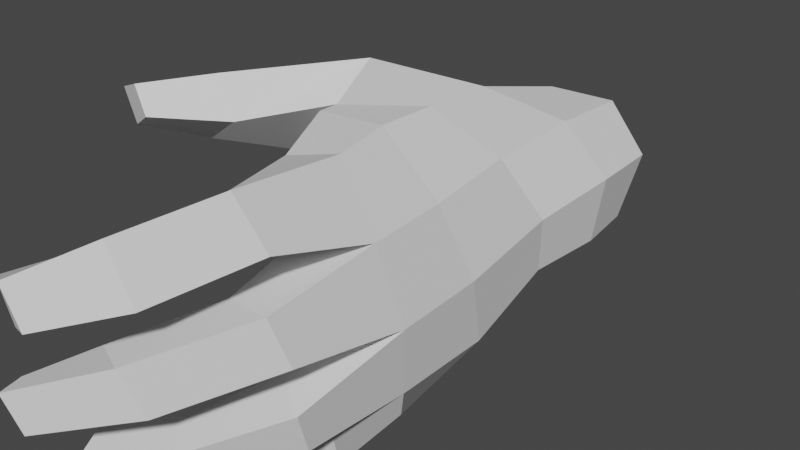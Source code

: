 # Source: left_hand.blend  (saved by Blender 2.90.8; exported with 4.5.12 LTS)
import bpy
from mathutils import Matrix  # noqa: F401  (used for matrix-valued properties, if any)

bpy.ops.wm.read_factory_settings(use_empty=True)
scene = bpy.context.scene
scene.name = 'Scene'

# ---- collections
col_collection = bpy.data.collections.new('Collection'); scene.collection.children.link(col_collection)

# ---- world
world_world = bpy.data.worlds.new('World'); scene.world = world_world
world_world.use_nodes = True; world_world.node_tree.nodes.clear()
_N = world_world.node_tree.nodes; _L = world_world.node_tree.links
n0 = _N.new('ShaderNodeOutputWorld'); n0.name = 'World Output'; n0.location = (300, 300)
n1 = _N.new('ShaderNodeBackground'); n1.name = 'Background'; n1.location = (10, 300)
n1.inputs[0].default_value = (0.05088, 0.05088, 0.05088, 1.0)
_L.new(n1.outputs[0], n0.inputs[0])
n0.is_active_output = True
world_world.color = (0.05088, 0.05088, 0.05088)
world_world.use_sun_shadow = False
world_world.sun_shadow_jitter_overblur = 0.0

# ---- meshes
me_lowman_shoes_003 = bpy.data.meshes.new('lowman_shoes.003')
me_lowman_shoes_003.from_pydata([(0.6456, 0.1582, 1.525), (0.738, 0.2314, 0.6613), (0.4191, 0.7725, 0.8757), (0.4128, 0.7694, 1.826), (0.6456, 0.1582, 1.525), (0.5118, -0.4575, 1.345), (0.6368, -0.4112, 0.6773), (0.738, 0.2314, 0.6613), (0.5118, -0.4575, 1.345), (0.1207, -0.8801, 1.268), (0.1177, -0.791, 0.8192), (0.6368, -0.4112, 0.6773), (0.1207, -0.8801, 1.268), (-0.2767, -0.9525, 1.283), (-0.2801, -0.7627, 0.8593), (0.1177, -0.791, 0.8192), (-0.6588, -0.6314, 1.519), (-0.5765, -0.4559, 0.8919), (-0.2801, -0.7627, 0.8593), (-0.2767, -0.9525, 1.283), (-1.249, 1.027, 1.713), (-0.7569, 1.427, 2.049), (-0.2596, 1.013, 1.137), (-0.7713, 0.2286, 0.9566), (0.5131, 0.7716, 2.762), (0.5284, 0.7642, 3.501), (0.6214, -0.01667, 3.296), (0.6658, 0.03834, 2.512), (0.5624, -0.68, 2.287), (0.4263, -0.8075, 3.101), (0.2173, -1.243, 2.894), (0.1852, -1.156, 2.142), (0.2173, -1.243, 2.894), (-0.2305, -1.274, 2.908), (-0.3028, -1.178, 2.171), (0.1852, -1.156, 2.142), (-0.2305, -1.274, 2.908), (-0.1876, -0.7979, 3.261), (-0.5675, -0.7825, 2.373), (-0.3028, -1.178, 2.171), (-0.1876, -0.7979, 3.261), (0.01808, -0.1035, 3.485), (-0.5402, -0.08761, 2.477), (-0.5675, -0.7825, 2.373), (-0.6565, -0.09113, 5.51), (-0.4915, 0.0006249, 5.786), (-0.5939, 0.3289, 5.845), (-0.7652, 0.2309, 5.58), (-0.0157, 1.23, 2.193), (-0.2596, 1.013, 1.137), (-0.7569, 1.427, 2.049), (-0.6244, 1.232, 2.613), (-2.05, 0.9884, 3.485), (-1.748, 1.169, 3.614), (-1.895, 1.4, 3.573), (-2.246, 1.252, 3.424), (-1.013, -0.1044, 1.895), (-1.155, 0.5881, 2.375), (-1.249, 1.027, 1.713), (-0.7713, 0.2286, 0.9566), (0.1852, -1.156, 2.142), (0.1207, -0.8801, 1.268), (0.5118, -0.4575, 1.345), (0.5624, -0.68, 2.287), (-0.3028, -1.178, 2.171), (-0.2767, -0.9525, 1.283), (0.1207, -0.8801, 1.268), (0.1852, -1.156, 2.142), (-0.5675, -0.7825, 2.373), (-0.6588, -0.6314, 1.519), (-0.2767, -0.9525, 1.283), (-0.3028, -1.178, 2.171), (-0.7541, -0.819, 5.192), (-0.6743, -0.5323, 5.303), (-0.7824, -0.4645, 5.021), (-0.7591, -0.8521, 4.889), (0.6658, 0.03834, 2.512), (0.6214, -0.01667, 3.296), (0.4263, -0.8075, 3.101), (0.5624, -0.68, 2.287), (0.5118, -0.4575, 1.345), (0.6456, 0.1582, 1.525), (0.6658, 0.03834, 2.512), (0.5624, -0.68, 2.287), (0.4128, 0.7694, 1.826), (0.5131, 0.7716, 2.762), (0.6658, 0.03834, 2.512), (0.6456, 0.1582, 1.525), (0.0283, 1.293, 2.821), (0.196, 1.339, 3.458), (0.5284, 0.7642, 3.501), (0.5131, 0.7716, 2.762), (-0.3297, 0.8962, 5.774), (-0.0992, 0.9856, 5.862), (-0.2186, 1.31, 5.881), (-0.4783, 1.193, 5.759), (-0.76, -1.033, 4.145), (-0.8337, -1.334, 4.006), (-0.7923, -1.311, 4.314), (-0.6908, -1.044, 4.327), (0.5171, 0.1628, 4.35), (0.6214, -0.01667, 3.296), (0.5284, 0.7642, 3.501), (0.4357, 0.6113, 4.476), (0.1504, 0.02918, 4.258), (0.01808, -0.1035, 3.485), (0.6214, -0.01667, 3.296), (0.5171, 0.1628, 4.35), (-0.0005823, 0.555, 4.409), (-0.1114, 0.622, 3.687), (0.01808, -0.1035, 3.485), (0.1504, 0.02918, 4.258), (0.4357, 0.6113, 4.476), (0.5284, 0.7642, 3.501), (-0.1114, 0.622, 3.687), (-0.0005823, 0.555, 4.409), (0.02189, -0.2717, 3.999), (0.01808, -0.1035, 3.485), (-0.1876, -0.7979, 3.261), (0.07063, -0.7766, 3.94), (0.4075, -0.3533, 4.243), (0.6214, -0.01667, 3.296), (0.01808, -0.1035, 3.485), (0.02189, -0.2717, 3.999), (0.376, -0.7537, 4.121), (0.4263, -0.8075, 3.101), (0.6214, -0.01667, 3.296), (0.4075, -0.3533, 4.243), (0.07063, -0.7766, 3.94), (-0.1876, -0.7979, 3.261), (0.4263, -0.8075, 3.101), (0.376, -0.7537, 4.121), (0.4488, 1.041, 4.412), (0.5284, 0.7642, 3.501), (0.196, 1.339, 3.458), (0.2222, 1.472, 4.488), (0.05935, 0.8972, 4.413), (-0.1114, 0.622, 3.687), (0.5284, 0.7642, 3.501), (0.4488, 1.041, 4.412), (-0.0999, 1.247, 4.423), (-0.3075, 1.202, 3.5), (-0.1114, 0.622, 3.687), (0.05935, 0.8972, 4.413), (0.2222, 1.472, 4.488), (0.196, 1.339, 3.458), (-0.3075, 1.202, 3.5), (-0.0999, 1.247, 4.423), (-0.1888, -1.361, 3.494), (-0.2305, -1.274, 2.908), (0.2173, -1.243, 2.894), (0.127, -1.382, 3.56), (-0.1576, -0.9881, 3.609), (-0.1876, -0.7979, 3.261), (-0.2305, -1.274, 2.908), (-0.1888, -1.361, 3.494), (0.1574, -1.058, 3.645), (0.4263, -0.8075, 3.101), (-0.1876, -0.7979, 3.261), (-0.1576, -0.9881, 3.609), (0.127, -1.382, 3.56), (0.2173, -1.243, 2.894), (0.4263, -0.8075, 3.101), (0.1574, -1.058, 3.645), (-0.03343, 0.485, 5.341), (0.07874, 0.06662, 5.23), (0.5171, 0.1628, 4.35), (0.4357, 0.6113, 4.476), (0.07874, 0.06662, 5.23), (-0.2321, -0.00311, 5.073), (0.1504, 0.02918, 4.258), (0.5171, 0.1628, 4.35), (-0.4111, 0.4055, 5.163), (-0.0005823, 0.555, 4.409), (0.1504, 0.02918, 4.258), (-0.2321, -0.00311, 5.073), (-0.03343, 0.485, 5.341), (0.4357, 0.6113, 4.476), (-0.0005823, 0.555, 4.409), (-0.4111, 0.4055, 5.163), (-0.2821, -0.4296, 4.661), (0.02189, -0.2717, 3.999), (0.07063, -0.7766, 3.94), (-0.1972, -0.822, 4.535), (-0.09945, -0.4859, 5.003), (0.4075, -0.3533, 4.243), (0.02189, -0.2717, 3.999), (-0.2821, -0.4296, 4.661), (-0.09945, -0.4859, 5.003), (-0.09134, -0.8232, 4.827), (0.376, -0.7537, 4.121), (0.4075, -0.3533, 4.243), (-0.09134, -0.8232, 4.827), (-0.1972, -0.822, 4.535), (0.07063, -0.7766, 3.94), (0.376, -0.7537, 4.121), (0.2222, 1.472, 4.488), (0.03034, 1.426, 5.322), (0.2364, 0.9879, 5.309), (0.4488, 1.041, 4.412), (-0.0992, 0.9856, 5.862), (-0.3297, 0.8962, 5.774), (-0.06483, 0.8866, 5.167), (0.2364, 0.9879, 5.309), (-0.3297, 0.8962, 5.774), (-0.4783, 1.193, 5.759), (-0.2386, 1.225, 5.149), (-0.06483, 0.8866, 5.167), (-0.0999, 1.247, 4.423), (-0.2386, 1.225, 5.149), (0.03034, 1.426, 5.322), (0.2222, 1.472, 4.488), (-0.4887, -1.361, 3.788), (-0.1888, -1.361, 3.494), (0.127, -1.382, 3.56), (-0.2222, -1.411, 3.967), (-0.4887, -1.361, 3.788), (-0.4399, -1.03, 3.915), (-0.1576, -0.9881, 3.609), (-0.1888, -1.361, 3.494), (-0.1993, -1.091, 4.075), (0.1574, -1.058, 3.645), (-0.1576, -0.9881, 3.609), (-0.4399, -1.03, 3.915), (-0.1993, -1.091, 4.075), (-0.2222, -1.411, 3.967), (0.127, -1.382, 3.56), (0.1574, -1.058, 3.645), (-0.5939, 0.3289, 5.845), (-0.4915, 0.0006249, 5.786), (0.07874, 0.06662, 5.23), (-0.03343, 0.485, 5.341), (-0.4915, 0.0006249, 5.786), (-0.6565, -0.09113, 5.51), (-0.2321, -0.00311, 5.073), (0.07874, 0.06662, 5.23), (-0.2321, -0.00311, 5.073), (-0.6565, -0.09113, 5.51), (-0.7652, 0.2309, 5.58), (-0.4111, 0.4055, 5.163), (-0.4111, 0.4055, 5.163), (-0.7652, 0.2309, 5.58), (-0.5939, 0.3289, 5.845), (-0.03343, 0.485, 5.341), (-0.1972, -0.822, 4.535), (-0.7591, -0.8521, 4.889), (-0.7824, -0.4645, 5.021), (-0.2821, -0.4296, 4.661), (-0.2821, -0.4296, 4.661), (-0.7824, -0.4645, 5.021), (-0.6743, -0.5323, 5.303), (-0.09945, -0.4859, 5.003), (-0.6743, -0.5323, 5.303), (-0.7541, -0.819, 5.192), (-0.09134, -0.8232, 4.827), (-0.09945, -0.4859, 5.003), (-0.7541, -0.819, 5.192), (-0.7591, -0.8521, 4.889), (-0.1972, -0.822, 4.535), (-0.09134, -0.8232, 4.827), (-0.2222, -1.411, 3.967), (-0.7923, -1.311, 4.314), (-0.8337, -1.334, 4.006), (-0.4887, -1.361, 3.788), (-0.8337, -1.334, 4.006), (-0.76, -1.033, 4.145), (-0.4399, -1.03, 3.915), (-0.4887, -1.361, 3.788), (-0.4399, -1.03, 3.915), (-0.76, -1.033, 4.145), (-0.6908, -1.044, 4.327), (-0.1993, -1.091, 4.075), (-0.6908, -1.044, 4.327), (-0.7923, -1.311, 4.314), (-0.2222, -1.411, 3.967), (-0.1993, -1.091, 4.075), (-0.2177, 0.7012, 0.09532), (-0.2596, 1.013, 1.137), (0.4191, 0.7725, 0.8757), (0.3838, 0.6805, 0.01657), (0.3838, 0.6805, 0.01657), (0.4191, 0.7725, 0.8757), (0.738, 0.2314, 0.6613), (0.6806, 0.1799, -0.09408), (0.6806, 0.1799, -0.09408), (0.738, 0.2314, 0.6613), (0.6368, -0.4112, 0.6773), (0.4988, -0.5058, -0.04978), (0.6368, -0.4112, 0.6773), (0.1177, -0.791, 0.8192), (-0.01597, -0.9241, 0.1392), (0.4988, -0.5058, -0.04978), (0.1177, -0.791, 0.8192), (-0.2801, -0.7627, 0.8593), (-0.4768, -0.7941, 0.2496), (-0.01597, -0.9241, 0.1392), (-0.4768, -0.7941, 0.2496), (-0.2801, -0.7627, 0.8593), (-0.5765, -0.4559, 0.8919), (-0.6422, -0.3855, 0.2144), (-0.6422, -0.3855, 0.2144), (-0.5765, -0.4559, 0.8919), (-0.7713, 0.2286, 0.9566), (-0.5219, 0.1995, 0.12), (-0.5219, 0.1995, 0.12), (-0.7713, 0.2286, 0.9566), (-0.2596, 1.013, 1.137), (-0.2177, 0.7012, 0.09532), (-1.155, 0.5881, 2.375), (-0.6244, 1.232, 2.613), (-1.246, 1.1, 3.148), (-1.737, 0.7736, 2.987), (-1.908, 1.185, 2.849), (-1.249, 1.027, 1.713), (-1.155, 0.5881, 2.375), (-1.737, 0.7736, 2.987), (-1.444, 1.45, 3.094), (-0.7569, 1.427, 2.049), (-1.249, 1.027, 1.713), (-1.908, 1.185, 2.849), (-1.246, 1.1, 3.148), (-0.6244, 1.232, 2.613), (-0.7569, 1.427, 2.049), (-1.444, 1.45, 3.094), (-2.05, 0.9884, 3.485), (-1.737, 0.7736, 2.987), (-1.246, 1.1, 3.148), (-1.748, 1.169, 3.614), (-2.246, 1.252, 3.424), (-1.908, 1.185, 2.849), (-1.737, 0.7736, 2.987), (-2.05, 0.9884, 3.485), (-1.895, 1.4, 3.573), (-1.444, 1.45, 3.094), (-1.908, 1.185, 2.849), (-2.246, 1.252, 3.424), (-1.748, 1.169, 3.614), (-1.246, 1.1, 3.148), (-1.444, 1.45, 3.094), (-1.895, 1.4, 3.573), (0.4128, 0.7694, 1.826), (0.4191, 0.7725, 0.8757), (-0.2596, 1.013, 1.137), (-0.0157, 1.23, 2.193), (0.4128, 0.7694, 1.826), (-0.0157, 1.23, 2.193), (0.0283, 1.293, 2.821), (0.5131, 0.7716, 2.762), (-0.6244, 1.232, 2.613), (-0.5562, 1.279, 2.873), (0.0283, 1.293, 2.821), (-0.0157, 1.23, 2.193), (-1.155, 0.5881, 2.375), (-0.6686, 0.6026, 2.771), (-0.5562, 1.279, 2.873), (-0.6244, 1.232, 2.613), (-0.5562, 1.279, 2.873), (-0.3075, 1.202, 3.5), (0.196, 1.339, 3.458), (0.0283, 1.293, 2.821), (-0.6686, 0.6026, 2.771), (-0.1114, 0.622, 3.687), (-0.3075, 1.202, 3.5), (-0.5562, 1.279, 2.873), (-0.5402, -0.08761, 2.477), (0.01808, -0.1035, 3.485), (-0.1114, 0.622, 3.687), (-0.6686, 0.6026, 2.771), (-0.5402, -0.08761, 2.477), (-0.6686, 0.6026, 2.771), (-1.155, 0.5881, 2.375), (-1.013, -0.1044, 1.895), (-1.013, -0.1044, 1.895), (-0.6588, -0.6314, 1.519), (-0.5675, -0.7825, 2.373), (-0.5402, -0.08761, 2.477), (-1.013, -0.1044, 1.895), (-0.7713, 0.2286, 0.9566), (-0.5765, -0.4559, 0.8919), (-0.6588, -0.6314, 1.519), (-0.2386, 1.225, 5.149), (-0.4783, 1.193, 5.759), (-0.2186, 1.31, 5.881), (0.03034, 1.426, 5.322), (-0.0999, 1.247, 4.423), (0.05935, 0.8972, 4.413), (-0.06483, 0.8866, 5.167), (-0.2386, 1.225, 5.149), (0.05935, 0.8972, 4.413), (0.4488, 1.041, 4.412), (0.2364, 0.9879, 5.309), (-0.06483, 0.8866, 5.167), (0.03034, 1.426, 5.322), (-0.2186, 1.31, 5.881), (-0.0992, 0.9856, 5.862), (0.2364, 0.9879, 5.309), (0.4988, -0.5058, -0.04978), (-0.01597, -0.9241, 0.1392), (-0.4768, -0.7941, 0.2496), (-0.6422, -0.3855, 0.2144), (-0.5219, 0.1995, 0.12), (-0.2177, 0.7012, 0.09532), (0.3838, 0.6805, 0.01657), (0.6806, 0.1799, -0.09408)], [], [(0, 1, 2), (0, 2, 3), (4, 5, 6), (4, 6, 7), (8, 9, 10), (8, 10, 11), (12, 13, 14), (12, 14, 15), (16, 17, 18), (16, 18, 19), (20, 21, 22), (20, 22, 23), (24, 25, 26), (24, 26, 27), (28, 29, 30), (28, 30, 31), (32, 33, 34), (32, 34, 35), (36, 37, 38), (36, 38, 39), (40, 41, 42), (40, 42, 43), (44, 45, 46), (44, 46, 47), (48, 49, 50), (48, 50, 51), (52, 53, 54), (52, 54, 55), (56, 57, 58), (56, 58, 59), (60, 61, 62), (60, 62, 63), (64, 65, 66), (64, 66, 67), (68, 69, 70), (68, 70, 71), (72, 73, 74), (72, 74, 75), (76, 77, 78), (76, 78, 79), (80, 81, 82), (80, 82, 83), (84, 85, 86), (84, 86, 87), (88, 89, 90), (88, 90, 91), (92, 93, 94), (92, 94, 95), (96, 97, 98), (96, 98, 99), (100, 101, 102), (100, 102, 103), (104, 105, 106), (104, 106, 107), (108, 109, 110), (108, 110, 111), (112, 113, 114), (112, 114, 115), (116, 117, 118), (116, 118, 119), (120, 121, 122), (120, 122, 123), (124, 125, 126), (124, 126, 127), (128, 129, 130), (128, 130, 131), (132, 133, 134), (132, 134, 135), (136, 137, 138), (136, 138, 139), (140, 141, 142), (140, 142, 143), (144, 145, 146), (144, 146, 147), (148, 149, 150), (148, 150, 151), (152, 153, 154), (152, 154, 155), (156, 157, 158), (156, 158, 159), (160, 161, 162), (160, 162, 163), (164, 165, 166), (164, 166, 167), (168, 169, 170), (168, 170, 171), (172, 173, 174), (172, 174, 175), (176, 177, 178), (176, 178, 179), (180, 181, 182), (180, 182, 183), (184, 185, 186), (184, 186, 187), (188, 189, 190), (188, 190, 191), (192, 193, 194), (192, 194, 195), (196, 197, 198), (196, 198, 199), (200, 201, 202), (200, 202, 203), (204, 205, 206), (204, 206, 207), (208, 209, 210), (208, 210, 211), (212, 213, 214), (212, 214, 215), (216, 217, 218), (216, 218, 219), (220, 221, 222), (220, 222, 223), (224, 225, 226), (224, 226, 227), (228, 229, 230), (228, 230, 231), (232, 233, 234), (232, 234, 235), (236, 237, 238), (236, 238, 239), (240, 241, 242), (240, 242, 243), (244, 245, 246), (244, 246, 247), (248, 249, 250), (248, 250, 251), (252, 253, 254), (252, 254, 255), (256, 257, 258), (256, 258, 259), (260, 261, 262), (260, 262, 263), (264, 265, 266), (264, 266, 267), (268, 269, 270), (268, 270, 271), (272, 273, 274), (272, 274, 275), (276, 277, 278), (276, 278, 279), (280, 281, 282), (280, 282, 283), (284, 285, 286), (284, 286, 287), (288, 289, 290), (288, 290, 291), (292, 293, 294), (292, 294, 295), (296, 297, 298), (296, 298, 299), (300, 301, 302), (300, 302, 303), (304, 305, 306), (304, 306, 307), (308, 309, 310), (308, 310, 311), (312, 313, 314), (312, 314, 315), (316, 317, 318), (316, 318, 319), (320, 321, 322), (320, 322, 323), (324, 325, 326), (324, 326, 327), (328, 329, 330), (328, 330, 331), (332, 333, 334), (332, 334, 335), (336, 337, 338), (336, 338, 339), (340, 341, 342), (340, 342, 343), (344, 345, 346), (344, 346, 347), (348, 349, 350), (348, 350, 351), (352, 353, 354), (352, 354, 355), (356, 357, 358), (356, 358, 359), (360, 361, 362), (360, 362, 363), (364, 365, 366), (364, 366, 367), (368, 369, 370), (368, 370, 371), (372, 373, 374), (372, 374, 375), (376, 377, 378), (376, 378, 379), (380, 381, 382), (380, 382, 383), (384, 385, 386), (384, 386, 387), (388, 389, 390), (388, 390, 391), (392, 393, 394), (392, 394, 395), (396, 397, 398), (398, 399, 400), (400, 401, 402), (402, 403, 396), (396, 398, 400), (400, 402, 396)])
me_lowman_shoes_003.polygons.foreach_set('use_smooth', [True] * 204)
me_lowman_shoes_003.polygons.foreach_set('material_index', [1, 1, 1, 1, 1, 1, 1, 1, 1, 1, 1, 1, 1, 1, 1, 1, 1, 1, 1, 1, 1, 1, 1, 1, 1, 1, 1, 1, 1, 1, 1, 1, 1, 1, 1, 1, 1, 1, 1, 1, 1, 1, 1, 1, 1, 1, 1, 1, 1, 1, 1, 1, 1, 1, 1, 1, 1, 1, 1, 1, 1, 1, 1, 1, 1, 1, 1, 1, 1, 1, 1, 1, 1, 1, 1, 1, 1, 1, 1, 1, 1, 1, 1, 1, 1, 1, 1, 1, 1, 1, 1, 1, 1, 1, 1, 1, 1, 1, 1, 1, 1, 1, 1, 1, 1, 1, 1, 1, 1, 1, 1, 1, 1, 1, 1, 1, 1, 1, 1, 1, 1, 1, 1, 1, 1, 1, 1, 1, 1, 1, 1, 1, 1, 1, 1, 1, 1, 1, 1, 1, 1, 1, 1, 1, 1, 1, 1, 1, 1, 1, 1, 1, 1, 1, 1, 1, 1, 1, 1, 1, 1, 1, 1, 1, 1, 1, 1, 1, 1, 1, 1, 1, 1, 1, 1, 1, 1, 1, 1, 1, 1, 1, 1, 1, 1, 1, 1, 1, 1, 1, 1, 1, 1, 1, 1, 1, 1, 1, 1, 1, 1, 1, 1, 1])
_uv = me_lowman_shoes_003.uv_layers.new(name='UVMap')
_uv.uv.foreach_set('vector', [0.2968, 0.8037, 0.4521, 0.8037, 0.4521, 0.959, 0.2968, 0.8037, 0.4521, 0.959, 0.2968, 0.959, 0.2968, 0.8037, 0.4521, 0.8037, 0.4521, 0.959, 0.2968, 0.8037, 0.4521, 0.959, 0.2968, 0.959, 0.2968, 0.8037, 0.4521, 0.8037, 0.4521, 0.959, 0.2968, 0.8037, 0.4521, 0.959, 0.2968, 0.959, 0.2968, 0.8037, 0.4521, 0.8037, 0.4521, 0.959, 0.2968, 0.8037, 0.4521, 0.959, 0.2968, 0.959, 0.8037, 0.5448, 0.959, 0.5448, 0.959, 0.7001, 0.8037, 0.5448, 0.959, 0.7001, 0.8037, 0.7001, 0.2968, 0.8037, 0.4521, 0.8037, 0.4521, 0.959, 0.2968, 0.8037, 0.4521, 0.959, 0.2968, 0.959, 0.2968, 0.8037, 0.4521, 0.8037, 0.4521, 0.959, 0.2968, 0.8037, 0.4521, 0.959, 0.2968, 0.959, 0.2968, 0.8037, 0.4521, 0.8037, 0.4521, 0.959, 0.2968, 0.8037, 0.4521, 0.959, 0.2968, 0.959, 0.2968, 0.8037, 0.4521, 0.8037, 0.4521, 0.959, 0.2968, 0.8037, 0.4521, 0.959, 0.2968, 0.959, 0.8037, 0.5448, 0.959, 0.5448, 0.959, 0.7001, 0.8037, 0.5448, 0.959, 0.7001, 0.8037, 0.7001, 0.8037, 0.5448, 0.959, 0.5448, 0.959, 0.7001, 0.8037, 0.5448, 0.959, 0.7001, 0.8037, 0.7001, 0.2968, 0.8037, 0.4521, 0.8037, 0.4521, 0.959, 0.2968, 0.8037, 0.4521, 0.959, 0.2968, 0.959, 0.2968, 0.8037, 0.4521, 0.8037, 0.4521, 0.959, 0.2968, 0.8037, 0.4521, 0.959, 0.2968, 0.959, 0.2968, 0.8037, 0.4521, 0.8037, 0.4521, 0.959, 0.2968, 0.8037, 0.4521, 0.959, 0.2968, 0.959, 0.8037, 0.5448, 0.959, 0.5448, 0.959, 0.7001, 0.8037, 0.5448, 0.959, 0.7001, 0.8037, 0.7001, 0.2968, 0.8037, 0.4521, 0.8037, 0.4521, 0.959, 0.2968, 0.8037, 0.4521, 0.959, 0.2968, 0.959, 0.2968, 0.8037, 0.4521, 0.8037, 0.4521, 0.959, 0.2968, 0.8037, 0.4521, 0.959, 0.2968, 0.959, 0.8037, 0.5448, 0.959, 0.5448, 0.959, 0.7001, 0.8037, 0.5448, 0.959, 0.7001, 0.8037, 0.7001, 0.2968, 0.8037, 0.4521, 0.8037, 0.4521, 0.959, 0.2968, 0.8037, 0.4521, 0.959, 0.2968, 0.959, 0.2968, 0.8037, 0.4521, 0.8037, 0.4521, 0.959, 0.2968, 0.8037, 0.4521, 0.959, 0.2968, 0.959, 0.2968, 0.8037, 0.4521, 0.8037, 0.4521, 0.959, 0.2968, 0.8037, 0.4521, 0.959, 0.2968, 0.959, 0.2968, 0.8037, 0.4521, 0.8037, 0.4521, 0.959, 0.2968, 0.8037, 0.4521, 0.959, 0.2968, 0.959, 0.2968, 0.8037, 0.4521, 0.8037, 0.4521, 0.959, 0.2968, 0.8037, 0.4521, 0.959, 0.2968, 0.959, 0.2968, 0.8037, 0.4521, 0.8037, 0.4521, 0.959, 0.2968, 0.8037, 0.4521, 0.959, 0.2968, 0.959, 0.2968, 0.8037, 0.4521, 0.8037, 0.4521, 0.959, 0.2968, 0.8037, 0.4521, 0.959, 0.2968, 0.959, 0.2968, 0.8037, 0.4521, 0.8037, 0.4521, 0.959, 0.2968, 0.8037, 0.4521, 0.959, 0.2968, 0.959, 0.2968, 0.8037, 0.4521, 0.8037, 0.4521, 0.959, 0.2968, 0.8037, 0.4521, 0.959, 0.2968, 0.959, 0.8037, 0.5448, 0.959, 0.5448, 0.959, 0.7001, 0.8037, 0.5448, 0.959, 0.7001, 0.8037, 0.7001, 0.2968, 0.8037, 0.4521, 0.8037, 0.4521, 0.959, 0.2968, 0.8037, 0.4521, 0.959, 0.2968, 0.959, 0.8037, 0.5448, 0.959, 0.5448, 0.959, 0.7001, 0.8037, 0.5448, 0.959, 0.7001, 0.8037, 0.7001, 0.2968, 0.8037, 0.4521, 0.8037, 0.4521, 0.959, 0.2968, 0.8037, 0.4521, 0.959, 0.2968, 0.959, 0.2968, 0.8037, 0.4521, 0.8037, 0.4521, 0.959, 0.2968, 0.8037, 0.4521, 0.959, 0.2968, 0.959, 0.2968, 0.8037, 0.4521, 0.8037, 0.4521, 0.959, 0.2968, 0.8037, 0.4521, 0.959, 0.2968, 0.959, 0.2968, 0.8037, 0.4521, 0.8037, 0.4521, 0.959, 0.2968, 0.8037, 0.4521, 0.959, 0.2968, 0.959, 0.2968, 0.8037, 0.4521, 0.8037, 0.4521, 0.959, 0.2968, 0.8037, 0.4521, 0.959, 0.2968, 0.959, 0.8037, 0.5448, 0.959, 0.5448, 0.959, 0.7001, 0.8037, 0.5448, 0.959, 0.7001, 0.8037, 0.7001, 0.2968, 0.8037, 0.4521, 0.8037, 0.4521, 0.959, 0.2968, 0.8037, 0.4521, 0.959, 0.2968, 0.959, 0.2968, 0.8037, 0.4521, 0.8037, 0.4521, 0.959, 0.2968, 0.8037, 0.4521, 0.959, 0.2968, 0.959, 0.8037, 0.5448, 0.959, 0.5448, 0.959, 0.7001, 0.8037, 0.5448, 0.959, 0.7001, 0.8037, 0.7001, 0.2968, 0.8037, 0.4521, 0.8037, 0.4521, 0.959, 0.2968, 0.8037, 0.4521, 0.959, 0.2968, 0.959, 0.2968, 0.8037, 0.4521, 0.8037, 0.4521, 0.959, 0.2968, 0.8037, 0.4521, 0.959, 0.2968, 0.959, 0.2968, 0.8037, 0.4521, 0.8037, 0.4521, 0.959, 0.2968, 0.8037, 0.4521, 0.959, 0.2968, 0.959, 0.2968, 0.8037, 0.4521, 0.8037, 0.4521, 0.959, 0.2968, 0.8037, 0.4521, 0.959, 0.2968, 0.959, 0.8037, 0.5448, 0.959, 0.5448, 0.959, 0.7001, 0.8037, 0.5448, 0.959, 0.7001, 0.8037, 0.7001, 0.2968, 0.8037, 0.4521, 0.8037, 0.4521, 0.959, 0.2968, 0.8037, 0.4521, 0.959, 0.2968, 0.959, 0.8037, 0.5448, 0.959, 0.5448, 0.959, 0.7001, 0.8037, 0.5448, 0.959, 0.7001, 0.8037, 0.7001, 0.2968, 0.8037, 0.4521, 0.8037, 0.4521, 0.959, 0.2968, 0.8037, 0.4521, 0.959, 0.2968, 0.959, 0.2968, 0.8037, 0.4521, 0.8037, 0.4521, 0.959, 0.2968, 0.8037, 0.4521, 0.959, 0.2968, 0.959, 0.2968, 0.8037, 0.4521, 0.8037, 0.4521, 0.959, 0.2968, 0.8037, 0.4521, 0.959, 0.2968, 0.959, 0.2968, 0.8037, 0.4521, 0.8037, 0.4521, 0.959, 0.2968, 0.8037, 0.4521, 0.959, 0.2968, 0.959, 0.2968, 0.8037, 0.4521, 0.8037, 0.4521, 0.959, 0.2968, 0.8037, 0.4521, 0.959, 0.2968, 0.959, 0.8037, 0.5448, 0.959, 0.5448, 0.959, 0.7001, 0.8037, 0.5448, 0.959, 0.7001, 0.8037, 0.7001, 0.2968, 0.8037, 0.4521, 0.8037, 0.4521, 0.959, 0.2968, 0.8037, 0.4521, 0.959, 0.2968, 0.959, 0.2968, 0.8037, 0.4521, 0.8037, 0.4521, 0.959, 0.2968, 0.8037, 0.4521, 0.959, 0.2968, 0.959, 0.8037, 0.5448, 0.959, 0.5448, 0.959, 0.7001, 0.8037, 0.5448, 0.959, 0.7001, 0.8037, 0.7001, 0.2968, 0.8037, 0.4521, 0.8037, 0.4521, 0.959, 0.2968, 0.8037, 0.4521, 0.959, 0.2968, 0.959, 0.2968, 0.8037, 0.4521, 0.8037, 0.4521, 0.959, 0.2968, 0.8037, 0.4521, 0.959, 0.2968, 0.959, 0.2968, 0.8037, 0.4521, 0.8037, 0.4521, 0.959, 0.2968, 0.8037, 0.4521, 0.959, 0.2968, 0.959, 0.2968, 0.8037, 0.4521, 0.8037, 0.4521, 0.959, 0.2968, 0.8037, 0.4521, 0.959, 0.2968, 0.959, 0.8037, 0.5448, 0.959, 0.5448, 0.959, 0.7001, 0.8037, 0.5448, 0.959, 0.7001, 0.8037, 0.7001, 0.2968, 0.8037, 0.4521, 0.8037, 0.4521, 0.959, 0.2968, 0.8037, 0.4521, 0.959, 0.2968, 0.959, 0.8037, 0.5448, 0.959, 0.5448, 0.959, 0.7001, 0.8037, 0.5448, 0.959, 0.7001, 0.8037, 0.7001, 0.2968, 0.8037, 0.4521, 0.8037, 0.4521, 0.959, 0.2968, 0.8037, 0.4521, 0.959, 0.2968, 0.959, 0.2968, 0.8037, 0.4521, 0.8037, 0.4521, 0.959, 0.2968, 0.8037, 0.4521, 0.959, 0.2968, 0.959, 0.2968, 0.8037, 0.4521, 0.8037, 0.4521, 0.959, 0.2968, 0.8037, 0.4521, 0.959, 0.2968, 0.959, 0.2968, 0.8037, 0.4521, 0.8037, 0.4521, 0.959, 0.2968, 0.8037, 0.4521, 0.959, 0.2968, 0.959, 0.8037, 0.5448, 0.959, 0.5448, 0.959, 0.7001, 0.8037, 0.5448, 0.959, 0.7001, 0.8037, 0.7001, 0.2968, 0.8037, 0.4521, 0.8037, 0.4521, 0.959, 0.2968, 0.8037, 0.4521, 0.959, 0.2968, 0.959, 0.2968, 0.8037, 0.4521, 0.8037, 0.4521, 0.959, 0.2968, 0.8037, 0.4521, 0.959, 0.2968, 0.959, 0.2968, 0.8037, 0.4521, 0.8037, 0.4521, 0.959, 0.2968, 0.8037, 0.4521, 0.959, 0.2968, 0.959, 0.2968, 0.8037, 0.4521, 0.8037, 0.4521, 0.959, 0.2968, 0.8037, 0.4521, 0.959, 0.2968, 0.959, 0.2968, 0.8037, 0.4521, 0.8037, 0.4521, 0.959, 0.2968, 0.8037, 0.4521, 0.959, 0.2968, 0.959, 0.2968, 0.8037, 0.4521, 0.8037, 0.4521, 0.959, 0.2968, 0.8037, 0.4521, 0.959, 0.2968, 0.959, 0.2968, 0.8037, 0.4521, 0.8037, 0.4521, 0.959, 0.2968, 0.8037, 0.4521, 0.959, 0.2968, 0.959, 0.2968, 0.8037, 0.4521, 0.8037, 0.4521, 0.959, 0.2968, 0.8037, 0.4521, 0.959, 0.2968, 0.959, 0.2968, 0.8037, 0.4521, 0.8037, 0.4521, 0.959, 0.2968, 0.8037, 0.4521, 0.959, 0.2968, 0.959, 0.2968, 0.8037, 0.4521, 0.8037, 0.4521, 0.959, 0.2968, 0.8037, 0.4521, 0.959, 0.2968, 0.959, 0.8037, 0.5448, 0.959, 0.5448, 0.959, 0.7001, 0.8037, 0.5448, 0.959, 0.7001, 0.8037, 0.7001, 0.2968, 0.8037, 0.4521, 0.8037, 0.4521, 0.959, 0.2968, 0.8037, 0.4521, 0.959, 0.2968, 0.959, 0.2968, 0.8037, 0.4521, 0.8037, 0.4521, 0.959, 0.2968, 0.8037, 0.4521, 0.959, 0.2968, 0.959, 0.2968, 0.8037, 0.4521, 0.8037, 0.4521, 0.959, 0.2968, 0.8037, 0.4521, 0.959, 0.2968, 0.959, 0.8037, 0.5448, 0.959, 0.5448, 0.959, 0.7001, 0.8037, 0.5448, 0.959, 0.7001, 0.8037, 0.7001, 0.2968, 0.8037, 0.4521, 0.8037, 0.4521, 0.959, 0.2968, 0.8037, 0.4521, 0.959, 0.2968, 0.959, 0.2968, 0.8037, 0.4521, 0.8037, 0.4521, 0.959, 0.2968, 0.8037, 0.4521, 0.959, 0.2968, 0.959, 0.2968, 0.8037, 0.4521, 0.8037, 0.4521, 0.959, 0.2968, 0.8037, 0.4521, 0.959, 0.2968, 0.959, 0.2968, 0.8037, 0.4521, 0.8037, 0.4521, 0.959, 0.2968, 0.8037, 0.4521, 0.959, 0.2968, 0.959, 0.2968, 0.8037, 0.4521, 0.8037, 0.4521, 0.959, 0.2968, 0.8037, 0.4521, 0.959, 0.2968, 0.959, 0.2968, 0.8037, 0.4521, 0.8037, 0.4521, 0.959, 0.2968, 0.8037, 0.4521, 0.959, 0.2968, 0.959, 0.8037, 0.5448, 0.959, 0.5448, 0.959, 0.7001, 0.8037, 0.5448, 0.959, 0.7001, 0.8037, 0.7001, 0.2968, 0.8037, 0.4521, 0.8037, 0.4521, 0.959, 0.2968, 0.8037, 0.4521, 0.959, 0.2968, 0.959, 0.8037, 0.5448, 0.959, 0.5448, 0.959, 0.7001, 0.8037, 0.5448, 0.959, 0.7001, 0.8037, 0.7001, 0.8037, 0.5448, 0.959, 0.5448, 0.959, 0.7001, 0.8037, 0.5448, 0.959, 0.7001, 0.8037, 0.7001, 0.8037, 0.5448, 0.959, 0.5448, 0.959, 0.7001, 0.8037, 0.5448, 0.959, 0.7001, 0.8037, 0.7001, 0.8037, 0.5448, 0.959, 0.5448, 0.959, 0.7001, 0.8037, 0.5448, 0.959, 0.7001, 0.8037, 0.7001, 0.8037, 0.5448, 0.959, 0.5448, 0.959, 0.7001, 0.8037, 0.5448, 0.959, 0.7001, 0.8037, 0.7001, 0.2968, 0.8037, 0.4521, 0.8037, 0.4521, 0.959, 0.2968, 0.8037, 0.4521, 0.959, 0.2968, 0.959, 0.8037, 0.5448, 0.959, 0.5448, 0.959, 0.7001, 0.8037, 0.5448, 0.959, 0.7001, 0.8037, 0.7001, 0.2968, 0.8037, 0.4521, 0.8037, 0.4521, 0.959, 0.2968, 0.8037, 0.4521, 0.959, 0.2968, 0.959, 0.2968, 0.8037, 0.4521, 0.8037, 0.4521, 0.959, 0.2968, 0.8037, 0.4521, 0.959, 0.2968, 0.959, 0.3195, 0.9363, 0.3744, 0.959, 0.4293, 0.9363, 0.4293, 0.9363, 0.4521, 0.8813, 0.4293, 0.8264, 0.4293, 0.8264, 0.3744, 0.8037, 0.3195, 0.8264, 0.3195, 0.8264, 0.2968, 0.8813, 0.3195, 0.9363, 0.3195, 0.9363, 0.4293, 0.9363, 0.4293, 0.8264, 0.4293, 0.8264, 0.3195, 0.8264, 0.3195, 0.9363])
me_lowman_shoes_003.use_remesh_fix_poles = True
me_lowman_shoes_003.use_remesh_preserve_attributes = False
me_lowman_shoes_003.use_mirror_vertex_groups = False
me_lowman_shoes_003.update()
me_lowman_shoes_003.normals_split_custom_set([tuple(v) for v in zip(*[iter([0.9112, 0.4064, 0.06662, 0.9112, 0.4064, 0.06663, 0.9112, 0.4064, 0.06662, 0.9112, 0.4064, 0.06662, 0.9112, 0.4064, 0.06662, 0.9112, 0.4065, 0.06663, 0.9726, -0.1976, 0.1226, 0.9726, -0.1976, 0.1226, 0.9726, -0.1976, 0.1226, 0.9726, -0.1976, 0.1226, 0.9726, -0.1976, 0.1226, 0.9726, -0.1975, 0.1226, 0.6604, -0.7507, -0.0188, 0.6604, -0.7507, -0.01882, 0.6604, -0.7507, -0.0188, 0.6604, -0.7507, -0.0188, 0.6604, -0.7507, -0.0188, 0.6604, -0.7507, -0.0188, 0.03176, -0.9521, -0.3042, 0.03179, -0.9521, -0.3042, 0.03178, -0.9521, -0.3042, 0.03176, -0.9521, -0.3042, 0.03178, -0.9521, -0.3042, 0.03178, -0.9521, -0.3042, -0.7093, -0.6476, -0.2784, -0.7093, -0.6476, -0.2784, -0.7094, -0.6475, -0.2784, -0.7093, -0.6476, -0.2784, -0.7094, -0.6475, -0.2784, -0.7093, -0.6476, -0.2784, -0.3871, 0.6236, -0.6792, -0.387, 0.6236, -0.6792, -0.387, 0.6236, -0.6792, -0.3871, 0.6236, -0.6792, -0.387, 0.6236, -0.6792, -0.387, 0.6236, -0.6792, 0.9879, 0.1527, 0.0251, 0.9879, 0.1528, 0.02511, 0.9879, 0.1528, 0.02515, 0.9879, 0.1527, 0.0251, 0.9879, 0.1528, 0.02515, 0.9879, 0.1528, 0.02513, 0.8439, -0.5362, -0.01737, 0.8439, -0.5362, -0.01738, 0.8439, -0.5362, -0.0174, 0.8439, -0.5362, -0.01737, 0.8439, -0.5362, -0.0174, 0.8439, -0.5362, -0.01737, 0.05059, -0.9908, -0.1258, 0.05056, -0.9908, -0.1258, 0.05059, -0.9908, -0.1258, 0.05059, -0.9908, -0.1258, 0.05059, -0.9908, -0.1258, 0.05058, -0.9908, -0.1258, -0.9005, -0.3721, 0.2249, -0.9006, -0.3721, 0.2249, -0.9006, -0.3721, 0.2249, -0.9005, -0.3721, 0.2249, -0.9006, -0.3721, 0.2249, -0.9006, -0.3721, 0.2249, -0.8951, 0.0453, 0.4436, -0.8951, 0.04531, 0.4436, -0.8951, 0.0453, 0.4436, -0.8951, 0.0453, 0.4436, -0.8951, 0.0453, 0.4436, -0.8951, 0.0453, 0.4436, -0.7337, -0.3536, 0.5802, -0.7337, -0.3536, 0.5802, -0.7336, -0.3537, 0.5803, -0.7337, -0.3536, 0.5802, -0.7336, -0.3537, 0.5803, -0.7336, -0.3536, 0.5803, 0.2701, 0.9599, -0.07534, 0.2701, 0.9599, -0.07534, 0.2701, 0.9599, -0.07537, 0.2701, 0.9599, -0.07534, 0.2701, 0.9599, -0.07537, 0.2701, 0.9599, -0.07536, -0.3656, -0.05994, 0.9289, -0.3655, -0.05998, 0.9289, -0.3654, -0.06001, 0.9289, -0.3656, -0.05994, 0.9289, -0.3654, -0.06001, 0.9289, -0.3655, -0.05998, 0.9289, -0.9525, -0.2307, -0.199, -0.9524, -0.2307, -0.199, -0.9525, -0.2307, -0.199, -0.9525, -0.2307, -0.199, -0.9525, -0.2307, -0.199, -0.9524, -0.2307, -0.199, 0.7679, -0.6036, -0.2143, 0.7679, -0.6037, -0.2143, 0.7679, -0.6036, -0.2143, 0.7679, -0.6036, -0.2143, 0.7679, -0.6036, -0.2143, 0.7679, -0.6037, -0.2143, 0.08806, -0.9577, -0.2741, 0.08806, -0.9577, -0.2741, 0.08805, -0.9576, -0.2741, 0.08806, -0.9577, -0.2741, 0.08805, -0.9576, -0.2741, 0.08808, -0.9577, -0.2741, -0.7695, -0.6297, -0.1071, -0.7694, -0.6297, -0.1071, -0.7694, -0.6297, -0.1071, -0.7695, -0.6297, -0.1071, -0.7694, -0.6297, -0.1071, -0.7695, -0.6297, -0.1071, -0.9816, 0.01363, 0.1907, -0.9816, 0.01362, 0.1907, -0.9816, 0.01362, 0.1907, -0.9816, 0.01363, 0.1907, -0.9816, 0.01362, 0.1907, -0.9816, 0.01361, 0.1907, 0.9727, -0.216, 0.08521, 0.9727, -0.2161, 0.0852, 0.9727, -0.2161, 0.0851, 0.9727, -0.216, 0.08521, 0.9727, -0.2161, 0.0851, 0.9727, -0.216, 0.08523, 0.9857, -0.1558, -0.06381, 0.9857, -0.1558, -0.0638, 0.9857, -0.1558, -0.0638, 0.9857, -0.1558, -0.06381, 0.9857, -0.1558, -0.0638, 0.9857, -0.1558, -0.0638, 0.9557, 0.2912, -0.04205, 0.9557, 0.2912, -0.04207, 0.9557, 0.2912, -0.04204, 0.9557, 0.2912, -0.04205, 0.9557, 0.2912, -0.04204, 0.9557, 0.2912, -0.04205, 0.7948, 0.5944, -0.1225, 0.7948, 0.5944, -0.1225, 0.7948, 0.5944, -0.1225, 0.7948, 0.5944, -0.1225, 0.7948, 0.5944, -0.1225, 0.7948, 0.5944, -0.1225, -0.3352, -0.1496, 0.9302, -0.3352, -0.1496, 0.9302, -0.3352, -0.1496, 0.9302, -0.3352, -0.1496, 0.9302, -0.3352, -0.1496, 0.9302, -0.3352, -0.1496, 0.9302, -0.949, 0.2365, 0.2085, -0.949, 0.2365, 0.2085, -0.949, 0.2365, 0.2085, -0.949, 0.2365, 0.2085, -0.949, 0.2365, 0.2085, -0.949, 0.2365, 0.2085, 0.9889, 0.1148, 0.09449, 0.9889, 0.1148, 0.0945, 0.9889, 0.1148, 0.09449, 0.9889, 0.1148, 0.09449, 0.9889, 0.1148, 0.09449, 0.9889, 0.1148, 0.0945, 0.2341, -0.9589, 0.1603, 0.2341, -0.9589, 0.1603, 0.2341, -0.9589, 0.1603, 0.2341, -0.9589, 0.1603, 0.2341, -0.9589, 0.1603, 0.2341, -0.9589, 0.1603, -0.9511, -0.2602, 0.1662, -0.9511, -0.2602, 0.1662, -0.9511, -0.2602, 0.1662, -0.9511, -0.2602, 0.1662, -0.9511, -0.2602, 0.1662, -0.9511, -0.2602, 0.1662, -0.1661, 0.9777, 0.1285, -0.1661, 0.9777, 0.1285, -0.1661, 0.9777, 0.1285, -0.1661, 0.9777, 0.1285, -0.1661, 0.9777, 0.1285, -0.1661, 0.9777, 0.1285, -0.9721, 0.07448, 0.2226, -0.9721, 0.07448, 0.2226, -0.9721, 0.07452, 0.2226, -0.9721, 0.07448, 0.2226, -0.9721, 0.07452, 0.2226, -0.9721, 0.07451, 0.2226, -0.02278, 0.946, 0.3234, -0.02276, 0.946, 0.3234, -0.02275, 0.946, 0.3234, -0.02278, 0.946, 0.3234, -0.02275, 0.946, 0.3234, -0.02275, 0.946, 0.3234, 0.9722, -0.2115, 0.1002, 0.9722, -0.2115, 0.1002, 0.9722, -0.2115, 0.1001, 0.9722, -0.2115, 0.1002, 0.9722, -0.2115, 0.1001, 0.9722, -0.2115, 0.1001, 0.01353, -0.999, 0.04249, 0.01354, -0.999, 0.04249, 0.01353, -0.999, 0.04249, 0.01353, -0.999, 0.04249, 0.01353, -0.999, 0.04249, 0.01357, -0.999, 0.04251, 0.8702, 0.4864, -0.07872, 0.8702, 0.4865, -0.0787, 0.8702, 0.4864, -0.0787, 0.8702, 0.4864, -0.07872, 0.8702, 0.4864, -0.0787, 0.8702, 0.4864, -0.07871, 0.3048, -0.9074, 0.2892, 0.3048, -0.9074, 0.2892, 0.3048, -0.9074, 0.2892, 0.3048, -0.9074, 0.2892, 0.3048, -0.9074, 0.2892, 0.3048, -0.9074, 0.2892, -0.9158, -0.2989, 0.2683, -0.9158, -0.2989, 0.2684, -0.9158, -0.2989, 0.2683, -0.9158, -0.2989, 0.2683, -0.9158, -0.2989, 0.2683, -0.9158, -0.299, 0.2684, -0.4003, 0.9157, -0.03567, -0.4003, 0.9157, -0.03569, -0.4003, 0.9157, -0.03569, -0.4003, 0.9157, -0.03567, -0.4003, 0.9157, -0.03569, -0.4003, 0.9157, -0.03568, 0.02573, -0.984, -0.1762, 0.02572, -0.984, -0.1762, 0.02571, -0.984, -0.1762, 0.02573, -0.984, -0.1762, 0.02571, -0.984, -0.1762, 0.02572, -0.984, -0.1762, -0.9954, 0.03871, 0.08776, -0.9954, 0.03854, 0.08783, -0.9954, 0.03854, 0.08783, -0.9954, 0.03871, 0.08776, -0.9954, 0.03854, 0.08783, -0.9954, 0.03857, 0.08782, 0.1379, 0.8727, 0.4684, 0.1379, 0.8727, 0.4684, 0.1378, 0.8727, 0.4684, 0.1379, 0.8727, 0.4684, 0.1378, 0.8727, 0.4684, 0.1379, 0.8727, 0.4683, 0.922, -0.3527, 0.16, 0.922, -0.3527, 0.16, 0.922, -0.3527, 0.16, 0.922, -0.3527, 0.16, 0.922, -0.3527, 0.16, 0.922, -0.3527, 0.16, 0.8815, 0.06919, 0.467, 0.8815, 0.0692, 0.467, 0.8815, 0.06921, 0.467, 0.8815, 0.06919, 0.467, 0.8815, 0.06921, 0.467, 0.8815, 0.06919, 0.467, 0.2678, -0.9618, 0.05676, 0.2679, -0.9618, 0.05676, 0.2679, -0.9618, 0.05676, 0.2678, -0.9618, 0.05676, 0.2679, -0.9618, 0.05676, 0.2679, -0.9618, 0.05676, -0.8677, -0.1874, -0.4604, -0.8677, -0.1874, -0.4604, -0.8677, -0.1874, -0.4604, -0.8677, -0.1874, -0.4604, -0.8677, -0.1874, -0.4604, -0.8677, -0.1874, -0.4604, -0.1837, 0.9807, 0.06717, -0.1837, 0.9807, 0.06717, -0.1837, 0.9807, 0.06717, -0.1837, 0.9807, 0.06717, -0.1837, 0.9807, 0.06717, -0.1838, 0.9807, 0.06717, -0.9061, -0.04833, -0.4202, -0.9062, -0.04833, -0.4202, -0.9062, -0.04834, -0.4202, -0.9061, -0.04833, -0.4202, -0.9062, -0.04834, -0.4202, -0.9061, -0.04831, -0.4202, 0.01965, 0.9773, 0.2111, 0.01969, 0.9773, 0.2111, 0.01966, 0.9773, 0.2111, 0.01965, 0.9773, 0.2111, 0.01966, 0.9773, 0.2111, 0.01969, 0.9773, 0.2111, 0.8242, -0.234, 0.5157, 0.8242, -0.234, 0.5157, 0.8242, -0.2341, 0.5157, 0.8242, -0.234, 0.5157, 0.8242, -0.2341, 0.5157, 0.8242, -0.2341, 0.5157, 0.09316, -0.995, -0.03522, 0.09315, -0.995, -0.03522, 0.09319, -0.995, -0.03521, 0.09316, -0.995, -0.03522, 0.09319, -0.995, -0.03521, 0.09318, -0.995, -0.03521, 0.8804, 0.4151, 0.2294, 0.8804, 0.4151, 0.2294, 0.8804, 0.4151, 0.2294, 0.8804, 0.4151, 0.2294, 0.8804, 0.4151, 0.2294, 0.8804, 0.4151, 0.2294, 0.2761, -0.9495, 0.1488, 0.2761, -0.9495, 0.1488, 0.2761, -0.9495, 0.1488, 0.2761, -0.9495, 0.1488, 0.2761, -0.9495, 0.1488, 0.2762, -0.9495, 0.1488, -0.8273, -0.4385, -0.351, -0.8273, -0.4385, -0.351, -0.8273, -0.4385, -0.351, -0.8273, -0.4385, -0.351, -0.8273, -0.4385, -0.351, -0.8273, -0.4385, -0.351, -0.5603, 0.8241, -0.08254, -0.5603, 0.8242, -0.08255, -0.5603, 0.8242, -0.08257, -0.5603, 0.8241, -0.08254, -0.5603, 0.8242, -0.08257, -0.5602, 0.8242, -0.08257, -0.07476, -0.9911, -0.1104, -0.07475, -0.9911, -0.1104, -0.07477, -0.9911, -0.1104, -0.07476, -0.9911, -0.1104, -0.07477, -0.9911, -0.1104, -0.07476, -0.9911, -0.1104, -0.694, 0.3041, -0.6525, -0.694, 0.3041, -0.6525, -0.694, 0.3042, -0.6525, -0.694, 0.3041, -0.6525, -0.694, 0.3042, -0.6525, -0.694, 0.3041, -0.6525, 0.1478, 0.9629, 0.2258, 0.1478, 0.9629, 0.2258, 0.1478, 0.9629, 0.2258, 0.1478, 0.9629, 0.2258, 0.1478, 0.9629, 0.2258, 0.1477, 0.9629, 0.2258, 0.7499, -0.2466, 0.6139, 0.7499, -0.2466, 0.6139, 0.7499, -0.2466, 0.6139, 0.7499, -0.2466, 0.6139, 0.7499, -0.2466, 0.6139, 0.7499, -0.2466, 0.6139, 0.6804, 0.02871, 0.7323, 0.6804, 0.02873, 0.7323, 0.6804, 0.02872, 0.7323, 0.6804, 0.02871, 0.7323, 0.6804, 0.02872, 0.7323, 0.6804, 0.02871, 0.7323, 0.2427, -0.9656, 0.09339, 0.2427, -0.9656, 0.0934, 0.2427, -0.9656, 0.09339, 0.2427, -0.9656, 0.09339, 0.2427, -0.9656, 0.09339, 0.2427, -0.9656, 0.09339, -0.7127, -0.1298, -0.6893, -0.7127, -0.1298, -0.6893, -0.7127, -0.1297, -0.6893, -0.7127, -0.1298, -0.6893, -0.7127, -0.1297, -0.6893, -0.7127, -0.1298, -0.6893, -0.3221, 0.9465, 0.02005, -0.3221, 0.9465, 0.02005, -0.3221, 0.9465, 0.02004, -0.3221, 0.9465, 0.02005, -0.3221, 0.9465, 0.02004, -0.3221, 0.9465, 0.02005, -0.5559, 0.1895, -0.8093, -0.5559, 0.1895, -0.8093, -0.5559, 0.1895, -0.8093, -0.5559, 0.1895, -0.8093, -0.5559, 0.1895, -0.8093, -0.556, 0.1895, -0.8093, 0.03561, 0.9832, 0.1788, 0.03561, 0.9832, 0.1788, 0.03564, 0.9832, 0.1789, 0.03561, 0.9832, 0.1788, 0.03564, 0.9832, 0.1789, 0.03561, 0.9832, 0.1788, 0.4416, -0.4167, 0.7946, 0.4415, -0.4167, 0.7946, 0.4416, -0.4167, 0.7946, 0.4416, -0.4167, 0.7946, 0.4416, -0.4167, 0.7946, 0.4416, -0.4166, 0.7946, 0.0474, -0.9979, 0.04471, 0.04738, -0.9979, 0.04469, 0.0474, -0.9979, 0.04471, 0.0474, -0.9979, 0.04471, 0.0474, -0.9979, 0.04471, 0.04741, -0.9979, 0.04472, -0.1233, -0.9921, 0.02209, -0.1233, -0.9921, 0.02208, -0.1233, -0.9921, 0.02209, -0.1233, -0.9921, 0.02209, -0.1233, -0.9921, 0.02209, -0.1233, -0.9921, 0.02206, -0.4974, 0.4184, -0.76, -0.4974, 0.4184, -0.76, -0.4974, 0.4183, -0.76, -0.4974, 0.4184, -0.76, -0.4974, 0.4183, -0.76, -0.4974, 0.4183, -0.76, 0.1148, 0.9881, 0.1026, 0.1148, 0.9881, 0.1026, 0.1148, 0.9881, 0.1026, 0.1148, 0.9881, 0.1026, 0.1148, 0.9881, 0.1026, 0.1148, 0.9881, 0.1026, 0.4446, -0.271, 0.8538, 0.4446, -0.271, 0.8538, 0.4446, -0.271, 0.8538, 0.4446, -0.271, 0.8538, 0.4446, -0.271, 0.8538, 0.4445, -0.271, 0.8538, 0.1432, 0.9682, -0.2053, 0.1432, 0.9682, -0.2053, 0.1433, 0.9682, -0.2053, 0.1432, 0.9682, -0.2053, 0.1433, 0.9682, -0.2053, 0.1433, 0.9682, -0.2053, 0.8437, 0.5283, -0.09541, 0.8437, 0.5284, -0.09537, 0.8436, 0.5284, -0.09529, 0.8437, 0.5283, -0.09541, 0.8436, 0.5284, -0.09529, 0.8437, 0.5284, -0.09537, 0.9714, -0.2118, -0.1072, 0.9714, -0.2118, -0.1072, 0.9714, -0.2118, -0.1072, 0.9714, -0.2118, -0.1072, 0.9714, -0.2118, -0.1072, 0.9714, -0.2118, -0.1072, 0.6129, -0.7901, 0.009459, 0.6129, -0.7901, 0.00946, 0.6129, -0.7901, 0.009505, 0.6129, -0.7901, 0.009459, 0.6129, -0.7901, 0.009505, 0.6129, -0.7901, 0.009471, -0.1512, -0.975, 0.163, -0.1512, -0.975, 0.163, -0.1512, -0.975, 0.163, -0.1512, -0.975, 0.163, -0.1512, -0.975, 0.163, -0.1512, -0.975, 0.163, -0.8306, -0.5354, 0.153, -0.8306, -0.5354, 0.153, -0.8306, -0.5354, 0.153, -0.8306, -0.5354, 0.153, -0.8306, -0.5354, 0.153, -0.8306, -0.5354, 0.153, -0.9907, -0.06099, -0.1219, -0.9907, -0.06098, -0.1219, -0.9907, -0.06099, -0.1219, -0.9907, -0.06099, -0.1219, -0.9907, -0.06099, -0.1219, -0.9907, -0.06097, -0.1219, -0.8105, 0.5412, -0.224, -0.8105, 0.5412, -0.224, -0.8105, 0.5412, -0.224, -0.8105, 0.5412, -0.224, -0.8105, 0.5412, -0.224, -0.8105, 0.5412, -0.224, 0.4688, -0.7099, 0.5256, 0.4688, -0.7099, 0.5256, 0.4688, -0.7099, 0.5256, 0.4688, -0.7099, 0.5256, 0.4688, -0.7099, 0.5256, 0.4688, -0.7099, 0.5256, -0.7098, -0.5873, -0.389, -0.7098, -0.5873, -0.389, -0.7098, -0.5873, -0.389, -0.7098, -0.5873, -0.389, -0.7098, -0.5873, -0.389, -0.7098, -0.5873, -0.389, -0.4027, 0.8577, -0.3198, -0.4027, 0.8577, -0.3198, -0.4027, 0.8577, -0.3198, -0.4027, 0.8577, -0.3198, -0.4027, 0.8577, -0.3198, -0.4027, 0.8576, -0.3198, 0.4616, 0.7731, 0.435, 0.4616, 0.7731, 0.435, 0.4616, 0.7731, 0.435, 0.4616, 0.7731, 0.435, 0.4616, 0.7731, 0.435, 0.4616, 0.7731, 0.435, 0.3245, -0.7978, 0.5081, 0.3245, -0.7978, 0.5081, 0.3245, -0.7978, 0.5081, 0.3245, -0.7978, 0.5081, 0.3245, -0.7978, 0.5081, 0.3245, -0.7978, 0.5082, -0.7823, -0.5246, -0.336, -0.7823, -0.5246, -0.336, -0.7823, -0.5246, -0.336, -0.7823, -0.5246, -0.336, -0.7823, -0.5246, -0.336, -0.7823, -0.5246, -0.336, -0.3318, 0.9057, -0.2637, -0.3318, 0.9057, -0.2637, -0.3318, 0.9057, -0.2637, -0.3318, 0.9057, -0.2637, -0.3318, 0.9057, -0.2637, -0.3318, 0.9057, -0.2637, 0.6248, 0.4715, 0.6223, 0.6248, 0.4715, 0.6223, 0.6248, 0.4715, 0.6223, 0.6248, 0.4715, 0.6223, 0.6248, 0.4715, 0.6223, 0.6248, 0.4715, 0.6223, 0.4678, 0.8714, -0.148, 0.4678, 0.8714, -0.148, 0.4678, 0.8714, -0.148, 0.4678, 0.8714, -0.148, 0.4678, 0.8714, -0.148, 0.4678, 0.8714, -0.148, 0.7079, 0.6999, -0.09464, 0.7079, 0.6999, -0.09464, 0.708, 0.6999, -0.09461, 0.7079, 0.6999, -0.09464, 0.708, 0.6999, -0.09461, 0.7079, 0.6999, -0.09465, -0.05564, 0.9917, -0.1161, -0.05563, 0.9917, -0.1162, -0.05563, 0.9917, -0.1162, -0.05564, 0.9917, -0.1161, -0.05563, 0.9917, -0.1162, -0.05564, 0.9917, -0.1161, -0.7568, 0.2089, 0.6193, -0.7568, 0.2089, 0.6193, -0.7569, 0.2089, 0.6193, -0.7568, 0.2089, 0.6193, -0.7569, 0.2089, 0.6193, -0.7568, 0.2089, 0.6193, -0.1319, 0.9889, 0.06783, -0.1319, 0.9889, 0.06781, -0.1319, 0.9889, 0.06783, -0.1319, 0.9889, 0.06783, -0.1319, 0.9889, 0.06783, -0.1319, 0.9889, 0.06784, -0.8864, -0.0276, 0.4621, -0.8864, -0.0276, 0.4621, -0.8864, -0.0276, 0.4621, -0.8864, -0.0276, 0.4621, -0.8864, -0.0276, 0.4621, -0.8864, -0.0276, 0.4621, -0.8204, -0.3165, 0.4762, -0.8204, -0.3165, 0.4762, -0.8204, -0.3165, 0.4762, -0.8204, -0.3165, 0.4762, -0.8204, -0.3165, 0.4762, -0.8204, -0.3164, 0.4762, -0.6223, -0.4714, 0.6249, -0.6223, -0.4714, 0.6249, -0.6223, -0.4714, 0.6249, -0.6223, -0.4714, 0.6249, -0.6223, -0.4714, 0.6249, -0.6223, -0.4714, 0.6249, -0.88, -0.358, 0.3121, -0.88, -0.358, 0.3121, -0.88, -0.3579, 0.3121, -0.88, -0.358, 0.3121, -0.88, -0.3579, 0.3121, -0.88, -0.3579, 0.3121, -0.9075, -0.3064, -0.2872, -0.9075, -0.3064, -0.2872, -0.9075, -0.3064, -0.2872, -0.9075, -0.3064, -0.2872, -0.9075, -0.3064, -0.2872, -0.9075, -0.3064, -0.2872, -0.4772, 0.8744, -0.0885, -0.4772, 0.8743, -0.08851, -0.4771, 0.8744, -0.08851, -0.4772, 0.8744, -0.0885, -0.4771, 0.8744, -0.08851, -0.4772, 0.8744, -0.08851, -0.8868, -0.4308, -0.1672, -0.8868, -0.4308, -0.1672, -0.8868, -0.4308, -0.1672, -0.8868, -0.4308, -0.1672, -0.8868, -0.4308, -0.1672, -0.8868, -0.4308, -0.1672, 0.3289, -0.9439, 0.03052, 0.3289, -0.9439, 0.03051, 0.3289, -0.9439, 0.03051, 0.3289, -0.9439, 0.03052, 0.3289, -0.9439, 0.03051, 0.3289, -0.9439, 0.03051, 0.8202, 0.331, 0.4665, 0.8203, 0.331, 0.4665, 0.8202, 0.331, 0.4665, 0.8202, 0.331, 0.4665, 0.8202, 0.331, 0.4665, 0.8203, 0.331, 0.4665, -0.2012, -0.03945, -0.9788, -0.2012, -0.03944, -0.9788, -0.2012, -0.03946, -0.9787, -0.2012, -0.03946, -0.9787, -0.2012, -0.03946, -0.9787, -0.2012, -0.03946, -0.9787, -0.2012, -0.03946, -0.9787, -0.2012, -0.03946, -0.9788, -0.2012, -0.03947, -0.9787, -0.2012, -0.03947, -0.9787, -0.2012, -0.03944, -0.9787, -0.2012, -0.03945, -0.9788, -0.2012, -0.03945, -0.9788, -0.2012, -0.03946, -0.9787, -0.2012, -0.03946, -0.9787, -0.2012, -0.03946, -0.9787, -0.2012, -0.03947, -0.9787, -0.2012, -0.03945, -0.9788])] * 3)])
arm_armature_left = bpy.data.armatures.new('Armature_Left')  # bones are not reproduced

# ---- objects
ob_armature_left = bpy.data.objects.new('Armature_Left', arm_armature_left)
ob_hand_left = bpy.data.objects.new('Hand_Left', me_lowman_shoes_003)

# ---- transforms, parenting, visibility, modifiers, constraints
ob_armature_left.location = (0.0, 0.047, 0.0007215)
ob_armature_left.rotation_mode = 'QUATERNION'
ob_armature_left.rotation_quaternion = (0.6979, 0.7162, 0.0, 0.0)
ob_armature_left.scale = (0.06818, 0.06818, 0.06818)
ob_armature_left.lineart.crease_threshold = 0.0
ob_hand_left.parent = ob_armature_left
ob_hand_left.location = (0.0, 0.0, 0.0)
ob_hand_left.rotation_mode = 'QUATERNION'
ob_hand_left.rotation_quaternion = (1.0, 0.0, 0.0, 0.0)
ob_hand_left.lineart.crease_threshold = 0.0
_vg = ob_hand_left.vertex_groups.new(name='Root')
for _i, _w in zip([0, 1, 2, 4, 6, 7, 9, 10, 11, 12, 13, 14, 15, 17, 18, 19, 23, 59, 61, 65, 66, 70, 81, 87, 276, 278, 281, 282, 283, 284, 285, 286, 288, 289, 290, 292, 293, 294, 295, 296, 297, 298, 299, 300, 301, 302, 303, 304, 305, 307, 341, 377, 378, 397, 398, 399, 400, 401, 403], [0.08813, 0.851, 0.6503, 0.08813, 1.0, 0.851, 0.1828, 0.2932, 1.0, 0.1828, 0.171, 1.0, 0.2932, 0.7563, 1.0, 0.171, 0.3247, 0.3247, 0.1828, 0.171, 0.1828, 0.171, 0.08813, 0.08813, 0.7325, 0.6503, 0.6503, 0.851, 1.0, 1.0, 0.851, 1.0, 1.0, 0.2932, 1.0, 0.2932, 1.0, 1.0, 1.0, 1.0, 1.0, 0.7563, 0.3033, 0.3033, 0.7563, 0.3247, 0.8433, 0.8433, 0.3247, 0.7325, 0.6503, 0.3247, 0.7563, 1.0, 1.0, 0.3033, 0.8433, 0.7325, 1.0]): _vg.add([_i], _w, 'REPLACE')
_vg = ob_hand_left.vertex_groups.new(name='Thumb.Metacarpal')
for _i, _w in zip([0, 1, 2, 4, 7, 17, 20, 21, 22, 23, 48, 49, 50, 56, 58, 59, 81, 87, 276, 277, 278, 279, 280, 281, 282, 285, 287, 291, 298, 299, 300, 301, 302, 303, 304, 305, 306, 307, 313, 316, 317, 318, 322, 323, 333, 338, 341, 342, 343, 345, 351, 353, 360, 367, 369, 371, 372, 376, 377, 378, 396, 399, 400, 401, 402], [0.1001, 0.149, 0.3497, 0.1001, 0.149, 0.2437, 0.6885, 0.5946, 0.7401, 0.6753, 0.2736, 0.7401, 0.5946, 0.6224, 0.6885, 0.6753, 0.1001, 0.1001, 0.2675, 0.7401, 0.3497, 0.25, 0.25, 0.3497, 0.149, 0.149, 0.25, 0.25, 0.2437, 0.2322, 0.2322, 0.2437, 0.6753, 0.1567, 0.1567, 0.6753, 0.7401, 0.2675, 0.6885, 0.01987, 0.5946, 0.6885, 0.5946, 0.01987, 0.01987, 0.01987, 0.3497, 0.7401, 0.2736, 0.2736, 0.2736, 0.432, 0.432, 0.432, 0.432, 0.6224, 0.6224, 0.6224, 0.6753, 0.2437, 0.25, 0.2322, 0.1567, 0.2675, 0.25]): _vg.add([_i], _w, 'REPLACE')
_vg = ob_hand_left.vertex_groups.new(name='Thumb.Proximal')
for _i, _w in zip([20, 21, 22, 48, 49, 50, 51, 53, 54, 57, 58, 88, 277, 306, 308, 309, 310, 311, 312, 313, 314, 315, 316, 317, 318, 319, 320, 321, 322, 323, 325, 326, 327, 329, 330, 332, 333, 334, 336, 337, 338, 339, 342, 343, 345, 346, 348, 349, 350, 351, 352, 354, 355, 356, 359, 363, 370], [0.2115, 0.4054, 0.1479, 0.2435, 0.1479, 0.4054, 1.0, 0.136, 0.01842, 1.0, 0.2115, 0.1287, 0.1479, 0.1479, 1.0, 1.0, 0.7226, 0.185, 0.09517, 0.2115, 1.0, 0.185, 0.4501, 0.4054, 0.2115, 0.09517, 0.7226, 1.0, 0.4054, 0.4501, 0.185, 0.7226, 0.136, 0.09517, 0.185, 0.01842, 0.4501, 0.09517, 0.136, 0.7226, 0.4501, 0.01842, 0.1479, 0.2435, 0.2435, 0.1287, 1.0, 0.2495, 0.1287, 0.2435, 1.0, 0.2495, 1.0, 0.2495, 0.1287, 0.2495, 1.0]): _vg.add([_i], _w, 'REPLACE')
_vg = ob_hand_left.vertex_groups.new(name='Thumb.Distal')
for _i, _w in zip([20, 52, 53, 54, 55, 58, 310, 311, 312, 313, 315, 316, 318, 319, 320, 323, 324, 325, 326, 327, 328, 329, 330, 331, 332, 333, 334, 335, 336, 337, 338, 339], [0.09994, 1.0, 0.864, 0.9816, 1.0, 0.09994, 0.2774, 0.815, 0.9048, 0.09994, 0.815, 0.53, 0.09994, 0.9048, 0.2774, 0.53, 1.0, 0.815, 0.2774, 0.864, 1.0, 0.9048, 0.815, 1.0, 0.9816, 0.53, 0.9048, 1.0, 0.864, 0.2774, 0.53, 0.9816]): _vg.add([_i], _w, 'REPLACE')
_vg = ob_hand_left.vertex_groups.new(name='Index.Metacarpal')
for _i, _w in zip([0, 3, 4, 22, 24, 25, 42, 48, 49, 56, 81, 84, 85, 87, 88, 90, 91, 102, 109, 113, 114, 133, 137, 138, 141, 142, 146, 277, 279, 280, 287, 291, 299, 300, 306, 340, 342, 343, 344, 345, 346, 347, 349, 350, 351, 353, 354, 356, 357, 359, 360, 361, 362, 363, 364, 366, 367, 368, 369, 371, 372, 375, 376, 396, 399, 402], [0.1578, 1.0, 0.1578, 0.112, 1.0, 0.209, 0.1925, 0.483, 0.112, 0.09454, 0.1578, 1.0, 1.0, 0.1578, 0.8713, 0.209, 1.0, 0.209, 0.2898, 0.209, 0.2898, 0.209, 0.2898, 0.209, 0.7449, 0.2898, 0.7449, 0.112, 0.25, 0.25, 0.25, 0.25, 0.2322, 0.2322, 0.112, 1.0, 0.112, 0.483, 1.0, 0.483, 0.8713, 1.0, 0.7505, 0.8713, 0.483, 0.3349, 0.7505, 0.7505, 0.7449, 0.8713, 0.3349, 0.2898, 0.7449, 0.7505, 0.1925, 0.2898, 0.3349, 0.1925, 0.3349, 0.09454, 0.09454, 0.1925, 0.09454, 0.25, 0.2322, 0.25]): _vg.add([_i], _w, 'REPLACE')
_vg = ob_hand_left.vertex_groups.new(name='Index.Proximal')
for _i, _w in zip([25, 42, 89, 90, 102, 108, 109, 113, 114, 115, 132, 133, 134, 135, 136, 137, 138, 139, 141, 142, 143, 144, 145, 146, 173, 178, 196, 197, 199, 210, 211, 357, 358, 361, 362, 364, 366, 368, 375, 383, 385, 388, 389, 392], [0.5916, 0.1241, 0.7974, 0.5916, 0.5916, 0.1808, 0.7102, 0.5916, 0.7102, 0.1808, 1.0, 0.5916, 0.7974, 0.3863, 1.0, 0.7102, 0.5916, 1.0, 0.2551, 0.7102, 1.0, 0.3863, 0.7974, 0.2551, 0.1808, 0.1808, 0.3863, 0.00995, 1.0, 0.00995, 0.3863, 0.2551, 0.7974, 0.7102, 0.2551, 0.1241, 0.7102, 0.1241, 0.1241, 0.00995, 1.0, 1.0, 1.0, 0.00995]): _vg.add([_i], _w, 'REPLACE')
_vg = ob_hand_left.vertex_groups.new(name='Index.Middle')
for _i, _w in zip([89, 92, 93, 134, 135, 140, 144, 145, 147, 196, 197, 198, 200, 201, 202, 203, 204, 206, 207, 208, 209, 210, 211, 358, 380, 383, 384, 386, 387, 390, 391, 392, 394, 395], [0.2026, 0.1223, 0.05282, 0.2026, 0.5967, 0.9757, 0.5967, 0.2026, 0.9757, 0.5967, 0.2209, 0.3679, 0.05282, 0.1223, 0.7538, 0.3679, 0.1223, 0.6587, 0.7538, 0.9757, 0.6587, 0.2209, 0.5967, 0.2026, 0.6587, 0.2209, 0.9757, 0.7538, 0.6587, 0.3679, 0.7538, 0.2209, 0.05282, 0.3679]): _vg.add([_i], _w, 'REPLACE')
_vg = ob_hand_left.vertex_groups.new(name='Index.Distal')
for _i, _w in zip([92, 93, 94, 95, 140, 147, 197, 198, 200, 201, 202, 203, 204, 205, 206, 207, 208, 209, 210, 380, 381, 382, 383, 384, 386, 387, 390, 391, 392, 393, 394, 395], [0.8777, 0.9472, 1.0, 1.0, 0.0243, 0.0243, 0.7691, 0.6321, 0.9472, 0.8777, 0.2462, 0.6321, 0.8777, 1.0, 0.3413, 0.2462, 0.0243, 0.3413, 0.7691, 0.3413, 1.0, 1.0, 0.7691, 0.0243, 0.2462, 0.3413, 0.6321, 0.2462, 0.7691, 1.0, 0.9472, 0.6321]): _vg.add([_i], _w, 'REPLACE')
_vg = ob_hand_left.vertex_groups.new(name='Middle.Metacarpal')
for _i, _w in zip([0, 4, 25, 27, 28, 41, 56, 63, 76, 79, 81, 82, 83, 86, 87, 90, 102, 103, 104, 105, 110, 111, 112, 113, 117, 120, 122, 127, 133, 138, 167, 170, 174, 177, 185, 191, 279, 280, 287, 291, 299, 300, 353, 360, 365, 367, 369, 371, 372, 376, 396, 399, 402], [0.654, 0.654, 0.1994, 0.7084, 0.2529, 0.7328, 0.2831, 0.2529, 0.7084, 0.2529, 0.654, 0.7084, 0.2529, 0.7084, 0.654, 0.1994, 0.1994, 0.002777, 0.1135, 0.7328, 0.7328, 0.1135, 0.002777, 0.1994, 0.7328, 0.01353, 0.7328, 0.01353, 0.1994, 0.1994, 0.002777, 0.1135, 0.1135, 0.002777, 0.01353, 0.01353, 0.25, 0.25, 0.25, 0.25, 0.2322, 0.2322, 0.2332, 0.2332, 0.7328, 0.2332, 0.2332, 0.2831, 0.2831, 0.2831, 0.25, 0.2322, 0.25]): _vg.add([_i], _w, 'REPLACE')
_vg = ob_hand_left.vertex_groups.new(name='Middle.Proximal')
for _i, _w in zip([41, 100, 103, 104, 105, 107, 108, 110, 111, 112, 115, 117, 122, 135, 144, 165, 166, 167, 168, 170, 171, 173, 174, 177, 178, 196, 211, 230, 235, 365], [0.2672, 0.9106, 0.4549, 0.8865, 0.2672, 0.9106, 0.7965, 0.2672, 0.8865, 0.4549, 0.7965, 0.2672, 0.2672, 0.01698, 0.01698, 0.08725, 0.9106, 0.4549, 0.08725, 0.8865, 0.9106, 0.7965, 0.8865, 0.4549, 0.7965, 0.01698, 0.01698, 0.08725, 0.08725, 0.2672]): _vg.add([_i], _w, 'REPLACE')
_vg = ob_hand_left.vertex_groups.new(name='Middle.Middle')
for _i, _w in zip([45, 46, 100, 103, 107, 112, 164, 165, 166, 167, 168, 169, 171, 175, 176, 177, 228, 229, 230, 231, 232, 234, 235, 236, 242, 243], [0.08816, 0.08626, 0.08942, 0.5423, 0.08942, 0.5423, 0.3354, 0.79, 0.08942, 0.5423, 0.79, 0.8564, 0.08942, 0.8564, 0.3354, 0.5423, 0.08626, 0.08816, 0.79, 0.3354, 0.08816, 0.8564, 0.79, 0.8564, 0.08626, 0.3354]): _vg.add([_i], _w, 'REPLACE')
_vg = ob_hand_left.vertex_groups.new(name='Middle.Distal')
for _i, _w in zip([44, 45, 46, 47, 164, 165, 168, 169, 172, 175, 176, 179, 228, 229, 230, 231, 232, 233, 234, 235, 236, 237, 238, 239, 240, 241, 242, 243], [1.0, 0.9118, 0.9137, 1.0, 0.6646, 0.1227, 0.1227, 0.1436, 1.0, 0.1436, 0.6646, 1.0, 0.9137, 0.9118, 0.1227, 0.6646, 0.9118, 1.0, 0.1436, 0.1227, 0.1436, 1.0, 1.0, 1.0, 1.0, 1.0, 0.9137, 0.6646]): _vg.add([_i], _w, 'REPLACE')
_vg = ob_hand_left.vertex_groups.new(name='Ring.Metacarpal')
for _i, _w in zip([26, 42, 77, 101, 106, 119, 121, 126, 128, 182, 194, 279, 280, 287, 291, 364, 368, 375, 396, 402], [0.2854, 0.6833, 0.2854, 0.2854, 0.2854, 0.07115, 0.2854, 0.2854, 0.07115, 0.07115, 0.07115, 0.25, 0.25, 0.25, 0.25, 0.6833, 0.6833, 0.6833, 0.25, 0.25]): _vg.add([_i], _w, 'REPLACE')
_vg = ob_hand_left.vertex_groups.new(name='Ring.Proximal')
for _i, _w in zip([26, 77, 101, 106, 108, 115, 116, 119, 120, 121, 123, 124, 126, 127, 128, 131, 173, 178, 181, 182, 184, 185, 186, 188, 189, 190, 191, 192, 194, 195, 251, 254, 255, 259], [0.6629, 0.6629, 0.6629, 0.6629, 0.02265, 0.02265, 0.6556, 0.8329, 0.4932, 0.6629, 0.6556, 0.6854, 0.6629, 0.4932, 0.8329, 0.6854, 0.02265, 0.02265, 0.6556, 0.8329, 0.04268, 0.4932, 0.6556, 0.04268, 0.04482, 0.6854, 0.4932, 0.04482, 0.8329, 0.6854, 0.04268, 0.04482, 0.04268, 0.04482]): _vg.add([_i], _w, 'REPLACE')
_vg = ob_hand_left.vertex_groups.new(name='Ring.Middle')
for _i, _w in zip([26, 72, 73, 74, 75, 77, 101, 106, 116, 119, 120, 121, 123, 124, 126, 127, 128, 131, 180, 181, 182, 183, 184, 185, 186, 187, 188, 189, 190, 191, 192, 193, 194, 195, 244, 245, 246, 247, 248, 249, 250, 251, 252, 253, 254, 255, 256, 257, 258, 259], [0.05179, 0.064, 0.0265, 0.1137, 0.0961, 0.05179, 0.05179, 0.05179, 0.3444, 0.09599, 0.4932, 0.05179, 0.3444, 0.3146, 0.05179, 0.4932, 0.09599, 0.3146, 0.1742, 0.3444, 0.09599, 0.5225, 0.2433, 0.4932, 0.3444, 0.1742, 0.2433, 0.5436, 0.3146, 0.4932, 0.5436, 0.5225, 0.09599, 0.3146, 0.5225, 0.0961, 0.1137, 0.1742, 0.1742, 0.1137, 0.0265, 0.2433, 0.0265, 0.064, 0.5436, 0.2433, 0.064, 0.0961, 0.5225, 0.5436]): _vg.add([_i], _w, 'REPLACE')
_vg = ob_hand_left.vertex_groups.new(name='Ring.Distal')
for _i, _w in zip([72, 73, 74, 75, 180, 183, 184, 187, 188, 189, 192, 193, 244, 245, 246, 247, 248, 249, 250, 251, 252, 253, 254, 255, 256, 257, 258, 259], [0.936, 0.9735, 0.8863, 0.9039, 0.8258, 0.4775, 0.714, 0.8258, 0.714, 0.4116, 0.4116, 0.4775, 0.4775, 0.9039, 0.8863, 0.8258, 0.8258, 0.8863, 0.9735, 0.714, 0.9735, 0.936, 0.4116, 0.714, 0.936, 0.9039, 0.4775, 0.4116]): _vg.add([_i], _w, 'REPLACE')
_vg = ob_hand_left.vertex_groups.new(name='Pinky.Metacarpal')
for _i, _w in zip([5, 8, 9, 10, 12, 13, 15, 16, 19, 27, 28, 29, 30, 31, 32, 33, 34, 35, 36, 37, 38, 39, 40, 43, 60, 61, 62, 63, 64, 65, 66, 67, 68, 69, 70, 71, 76, 78, 79, 80, 82, 83, 86, 118, 125, 129, 130, 148, 149, 150, 152, 153, 154, 155, 156, 157, 158, 159, 161, 162, 163, 213, 218, 219, 221, 222, 227, 289, 292, 373, 374, 379], [1.0, 1.0, 0.8172, 0.7068, 0.8172, 0.829, 0.7068, 1.0, 0.829, 0.2916, 0.7471, 0.7156, 1.0, 1.0, 1.0, 1.0, 1.0, 1.0, 1.0, 0.4565, 1.0, 1.0, 0.4565, 1.0, 1.0, 0.8172, 1.0, 0.7471, 1.0, 0.829, 0.8172, 1.0, 1.0, 1.0, 0.829, 1.0, 0.2916, 0.7156, 0.7471, 1.0, 0.2916, 0.7471, 0.2916, 0.4565, 0.7156, 0.4565, 0.7156, 0.1051, 1.0, 1.0, 0.03989, 0.4565, 1.0, 0.1051, 0.04575, 0.7156, 0.4565, 0.03989, 1.0, 0.7156, 0.04575, 0.1051, 0.03989, 0.1051, 0.04575, 0.03989, 0.04575, 0.7068, 0.7068, 1.0, 1.0, 1.0]): _vg.add([_i], _w, 'REPLACE')
_vg = ob_hand_left.vertex_groups.new(name='Pinky.Proximal')
for _i, _w in zip([29, 37, 40, 78, 118, 125, 129, 130, 148, 151, 152, 153, 155, 156, 157, 158, 159, 160, 162, 163, 212, 213, 214, 216, 218, 219, 221, 222, 226, 227, 263, 267], [0.2246, 0.5435, 0.5435, 0.2246, 0.5435, 0.2246, 0.5435, 0.2246, 0.8949, 0.5279, 0.9601, 0.5435, 0.8949, 0.7801, 0.2246, 0.5435, 0.9601, 0.5279, 0.2246, 0.7801, 0.04908, 0.8949, 0.5279, 0.04908, 0.9601, 0.8949, 0.7801, 0.9601, 0.5279, 0.7801, 0.04908, 0.04908]): _vg.add([_i], _w, 'REPLACE')
_vg = ob_hand_left.vertex_groups.new(name='Pinky.Middle')
for _i, _w in zip([29, 78, 98, 125, 130, 151, 156, 157, 160, 162, 163, 212, 214, 215, 216, 220, 221, 224, 225, 226, 227, 260, 261, 263, 267, 271, 273, 274, 275], [0.05978, 0.05978, 0.05084, 0.05978, 0.05978, 0.4578, 0.1741, 0.05978, 0.4578, 0.05978, 0.1741, 0.4511, 0.4578, 0.6835, 0.4511, 0.5241, 0.1741, 0.5241, 0.6835, 0.4578, 0.1741, 0.6835, 0.05084, 0.4511, 0.4511, 0.5241, 0.05084, 0.6835, 0.5241]): _vg.add([_i], _w, 'REPLACE')
_vg = ob_hand_left.vertex_groups.new(name='Pinky.Distal')
for _i, _w in zip([96, 97, 98, 99, 151, 160, 212, 214, 215, 216, 217, 220, 223, 224, 225, 226, 260, 261, 262, 263, 264, 265, 266, 267, 268, 269, 270, 271, 272, 273, 274, 275], [1.0, 1.0, 0.9492, 1.0, 0.01431, 0.01431, 0.4999, 0.01431, 0.3165, 0.4999, 1.0, 0.4759, 1.0, 0.4759, 0.3165, 0.01431, 0.3165, 0.9492, 1.0, 0.4999, 1.0, 1.0, 1.0, 0.4999, 1.0, 1.0, 1.0, 0.4759, 1.0, 0.9492, 0.3165, 0.4759]): _vg.add([_i], _w, 'REPLACE')
_m = ob_hand_left.modifiers.new('Armature', 'ARMATURE')
_m.object = ob_armature_left

# ---- collection membership
scene.collection.objects.link(ob_armature_left)
scene.collection.objects.link(ob_hand_left)

# ---- scene / render settings (as saved in the file)
scene.frame_start = 1; scene.frame_end = 1; scene.frame_set(0)
scene.render.engine = 'BLENDER_EEVEE_NEXT'
scene.cycles.use_denoising = False
scene.cycles.samples = 128
scene.cycles.sampling_pattern = 'TABULATED_SOBOL'
scene.cycles.use_adaptive_sampling = False
scene.cycles.use_light_tree = False
scene.view_settings.view_transform = 'Filmic'
bpy.context.view_layer.update()

# ---- added for rendering (the .blend has no active camera and no usable light): camera, sun
cam_auto = bpy.data.cameras.new('AutoCamera')
cam_auto.lens = 50.0
cam_auto.sensor_width = 36.0
cam_auto.clip_end = 1000.0
ob_auto_camera = bpy.data.objects.new('AutoCamera', cam_auto)
scene.collection.objects.link(ob_auto_camera)
ob_auto_camera.location = (0.342457, -0.542175, 0.294319)
ob_auto_camera.rotation_euler = (1.09748, -7.21219e-08, 0.694738)
scene.camera = ob_auto_camera
light_auto_sun = bpy.data.lights.new('AutoSun', 'SUN')
light_auto_sun.energy = 3.0
light_auto_sun.angle = 0.0523599
ob_auto_sun = bpy.data.objects.new('AutoSun', light_auto_sun)
scene.collection.objects.link(ob_auto_sun)
ob_auto_sun.rotation_euler = (0.872665, 0.174533, 0.523599)
bpy.context.view_layer.update()
